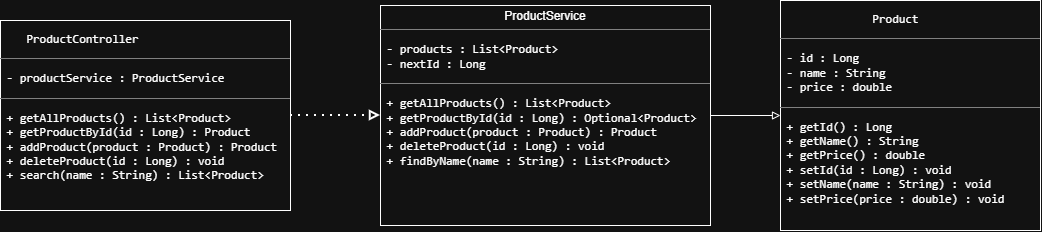

The diagram above was exported from draw.io. Its source (the exported page's mxGraphModel, read from the mxfile embedded in the PNG):
<mxGraphModel dx="1030" dy="623" grid="1" gridSize="10" guides="1" tooltips="1" connect="1" arrows="1" fold="1" page="1" pageScale="1" pageWidth="850" pageHeight="1100" math="0" shadow="0">
  <root>
    <mxCell id="0" />
    <mxCell id="1" parent="0" />
    <mxCell id="e54-3UPxu9BOjtUyReLy-1" parent="1" style="verticalAlign=top;align=left;overflow=fill;html=1;whiteSpace=wrap;" value="&lt;pre dir=&quot;ltr&quot;&gt;&lt;code&gt;    ProductController&lt;/code&gt;&lt;/pre&gt;&lt;hr size=&quot;1&quot; style=&quot;border-style:solid;&quot;&gt;&lt;pre dir=&quot;ltr&quot;&gt;&lt;code&gt; - productService : ProductService&lt;/code&gt;&lt;/pre&gt;&lt;hr size=&quot;1&quot; style=&quot;border-style:solid;&quot;&gt;&lt;pre dir=&quot;ltr&quot;&gt;&lt;code&gt; + getAllProducts() : List&amp;lt;Product&amp;gt;&lt;br&gt; + getProductById(id : Long) : Product&lt;br&gt; + addProduct(product : Product) : Product&lt;br&gt; + deleteProduct(id : Long) : void&lt;br&gt; + search(name : String) : List&amp;lt;Product&amp;gt;&lt;/code&gt;&lt;/pre&gt;" vertex="1">
      <mxGeometry height="190" width="290" y="80" as="geometry" />
    </mxCell>
    <mxCell id="e54-3UPxu9BOjtUyReLy-5" edge="1" parent="1" source="e54-3UPxu9BOjtUyReLy-2" style="edgeStyle=orthogonalEdgeStyle;rounded=0;orthogonalLoop=1;jettySize=auto;html=1;exitX=1;exitY=0.5;exitDx=0;exitDy=0;endArrow=block;endFill=0;" target="e54-3UPxu9BOjtUyReLy-3">
      <mxGeometry relative="1" as="geometry" />
    </mxCell>
    <mxCell id="e54-3UPxu9BOjtUyReLy-2" parent="1" style="verticalAlign=top;align=left;overflow=fill;html=1;whiteSpace=wrap;" value="&lt;p style=&quot;margin:0px;margin-top:4px;text-align:center;&quot;&gt;ProductService&lt;/p&gt;&lt;hr size=&quot;1&quot; style=&quot;border-style:solid;&quot;&gt;&lt;pre dir=&quot;ltr&quot;&gt;&lt;code&gt; - products : List&amp;lt;Product&amp;gt;&lt;br/&gt; - nextId : Long&lt;/code&gt;&lt;/pre&gt;&lt;hr size=&quot;1&quot; style=&quot;border-style:solid;&quot;&gt;&lt;pre dir=&quot;ltr&quot;&gt;&lt;code&gt; + getAllProducts() : List&amp;lt;Product&amp;gt;&lt;br/&gt; + getProductById(id : Long) : Optional&amp;lt;Product&amp;gt;&lt;br/&gt; + addProduct(product : Product) : Product&lt;br/&gt; + deleteProduct(id : Long) : void&lt;br/&gt; + findByName(name : String) : List&amp;lt;Product&amp;gt;&lt;/code&gt;&lt;/pre&gt;" vertex="1">
      <mxGeometry height="220" width="330" x="380" y="65" as="geometry" />
    </mxCell>
    <mxCell id="e54-3UPxu9BOjtUyReLy-3" parent="1" style="verticalAlign=top;align=left;overflow=fill;html=1;whiteSpace=wrap;" value="&lt;pre dir=&quot;ltr&quot;&gt;&lt;code&gt;              Product&lt;/code&gt;&lt;/pre&gt;&lt;hr size=&quot;1&quot; style=&quot;border-style:solid;&quot;&gt;&lt;pre dir=&quot;ltr&quot;&gt;&lt;code&gt; - id : Long&lt;br&gt; - name : String&lt;br&gt; - price : double&lt;/code&gt;&lt;/pre&gt;&lt;hr size=&quot;1&quot; style=&quot;border-style:solid;&quot;&gt;&lt;pre dir=&quot;ltr&quot;&gt;&lt;code&gt; + getId() : Long&lt;br&gt; + getName() : String&lt;br&gt; + getPrice() : double&lt;br&gt; + setId(id : Long) : void&lt;br&gt; + setName(name : String) : void&lt;br&gt; + setPrice(price : double) : void&lt;/code&gt;&lt;/pre&gt;" vertex="1">
      <mxGeometry height="230" width="260" x="780" y="60" as="geometry" />
    </mxCell>
    <mxCell id="e54-3UPxu9BOjtUyReLy-6" edge="1" parent="1" source="e54-3UPxu9BOjtUyReLy-1" style="endArrow=block;dashed=1;html=1;dashPattern=1 3;strokeWidth=2;rounded=0;exitX=1;exitY=0.5;exitDx=0;exitDy=0;entryX=0;entryY=0.5;entryDx=0;entryDy=0;endFill=0;" target="e54-3UPxu9BOjtUyReLy-2" value="">
      <mxGeometry height="50" relative="1" width="50" as="geometry">
        <mxPoint x="320" y="200" as="sourcePoint" />
        <mxPoint x="370" y="150" as="targetPoint" />
      </mxGeometry>
    </mxCell>
  </root>
</mxGraphModel>